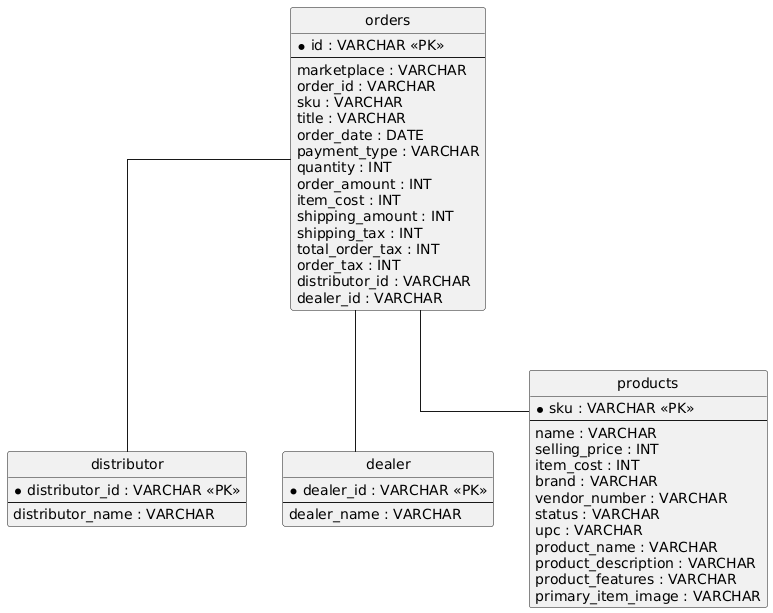

The diagram above was rendered by PlantUML. Its source (embedded in the PNG):
@startuml
hide circle
skinparam linetype ortho

entity "distributor" as distributor {
  * distributor_id : VARCHAR <<PK>>
  --
  distributor_name : VARCHAR
}

entity "dealer" as dealer {
  * dealer_id : VARCHAR <<PK>>
  --
  dealer_name : VARCHAR
}

entity "orders" as orders {
  * id : VARCHAR <<PK>>
  --
  marketplace : VARCHAR
  order_id : VARCHAR
  sku : VARCHAR
  title : VARCHAR
  order_date : DATE
  payment_type : VARCHAR
  quantity : INT
  order_amount : INT
  item_cost : INT
  shipping_amount : INT
  shipping_tax : INT
  total_order_tax : INT
  order_tax : INT
  distributor_id : VARCHAR
  dealer_id : VARCHAR
}

entity "products" as products {
  * sku : VARCHAR <<PK>>
  --
  name : VARCHAR
  selling_price : INT
  item_cost : INT
  brand : VARCHAR
  vendor_number : VARCHAR
  status : VARCHAR
  upc : VARCHAR
  product_name : VARCHAR
  product_description : VARCHAR
  product_features : VARCHAR
  primary_item_image : VARCHAR
}

orders -- products
orders -- distributor
orders -- dealer
@enduml